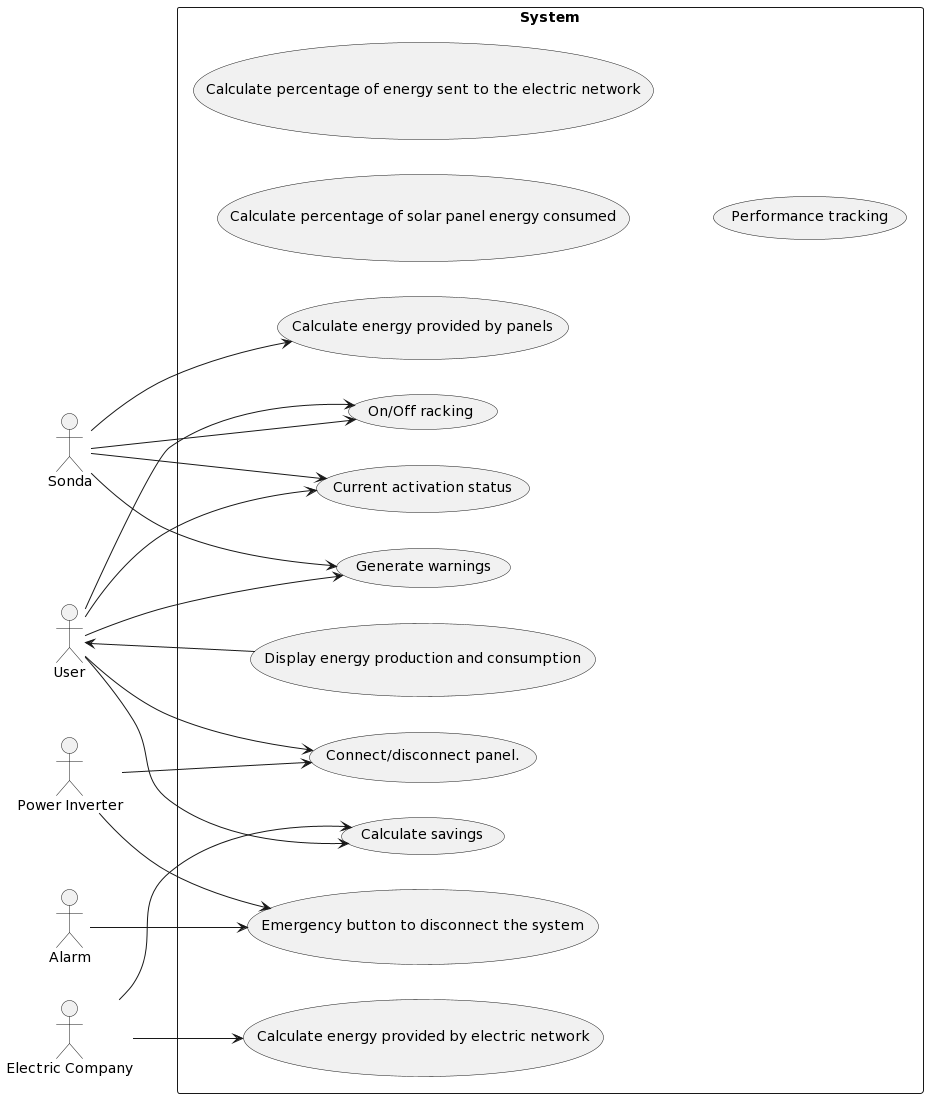

The diagram above was rendered by PlantUML. Its source (embedded in the PNG):
@startuml
left to right direction
actor "User" as fc
actor "Sonda" as sc
actor "Alarm" as ac
actor "Electric Company" as ec
actor "Power Inverter" as dc

rectangle System {
  usecase "Connect/disconnect panel." as UC1
  usecase "Display energy production and consumption" as UC2
  usecase "Calculate energy provided by panels" as UC3
  usecase "Calculate energy provided by electric network" as UC4
  usecase "Generate warnings" as UC5
  usecase "Emergency button to disconnect the system" as UC6
  usecase "Calculate savings" as UC7
  usecase "On/Off racking" as UC8
  usecase "Current activation status" as UC9
  usecase "Calculate percentage of solar panel energy consumed" as UC10
  usecase "Calculate percentage of energy sent to the electric network" as UC11
  usecase "Performance tracking" as UC12
}
fc --> UC1
dc --> UC1
fc <-- UC2
sc --> UC3
ec -up-> UC4
sc --> UC5
fc --> UC5
ac --> UC6
dc --> UC6
fc --> UC7
ec --> UC7
fc --> UC8
sc --> UC8
fc --> UC9
sc --> UC9
@enduml